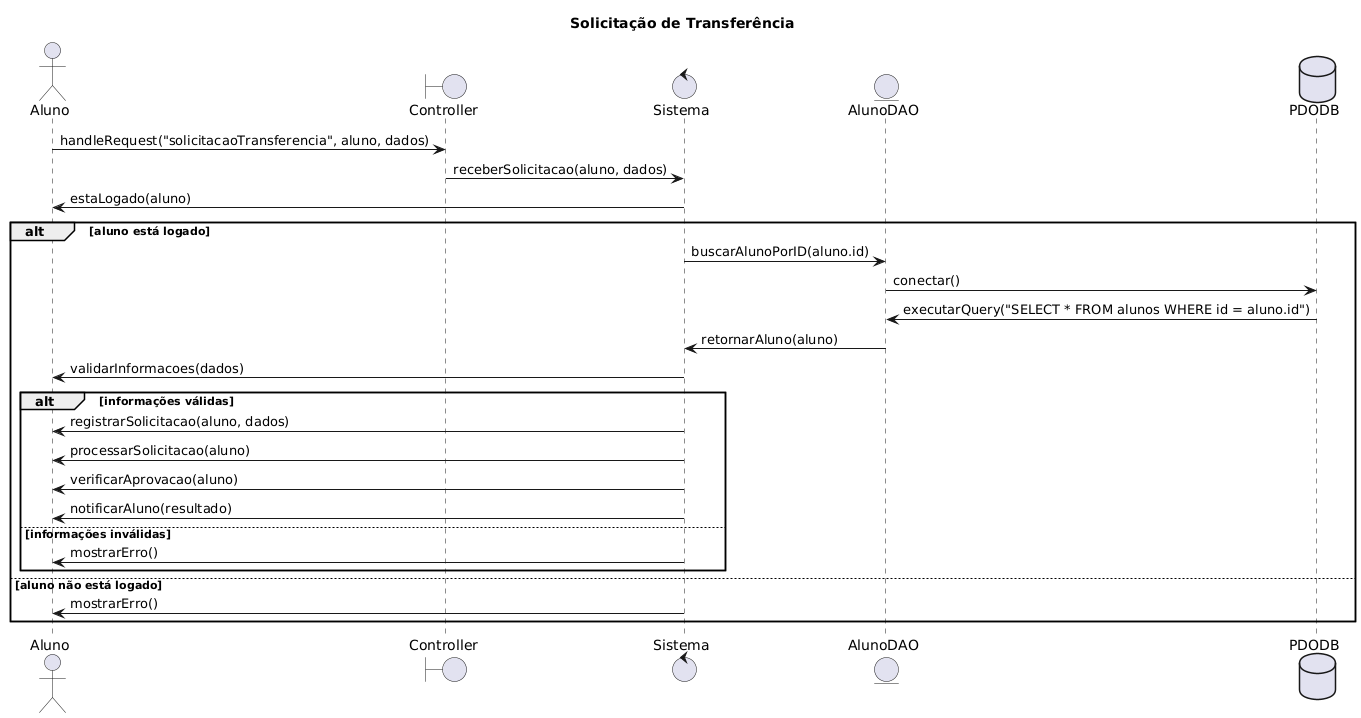

The diagram above was rendered by PlantUML. Its source (embedded in the PNG):
@startuml
title Solicitação de Transferência
actor Aluno
boundary Controller
control Sistema
entity AlunoDAO
database PDODB

Aluno -> Controller: handleRequest("solicitacaoTransferencia", aluno, dados)
Controller -> Sistema: receberSolicitacao(aluno, dados)
Sistema -> Aluno: estaLogado(aluno)
alt aluno está logado
    Sistema -> AlunoDAO: buscarAlunoPorID(aluno.id)
    AlunoDAO -> PDODB: conectar()
    PDODB -> AlunoDAO: executarQuery("SELECT * FROM alunos WHERE id = aluno.id")
    AlunoDAO -> Sistema: retornarAluno(aluno)
    Sistema -> Aluno: validarInformacoes(dados)
    alt informações válidas
        Sistema -> Aluno: registrarSolicitacao(aluno, dados)
        Sistema -> Aluno: processarSolicitacao(aluno)
        Sistema -> Aluno: verificarAprovacao(aluno)
        Sistema -> Aluno: notificarAluno(resultado)
    else informações inválidas
        Sistema -> Aluno: mostrarErro()
    end
else aluno não está logado
    Sistema -> Aluno: mostrarErro()
end
@enduml